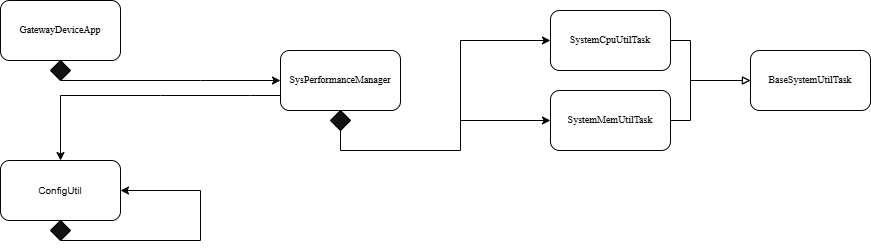

The diagram above was exported from draw.io. Its source (the exported page's mxGraphModel, read from the mxfile embedded in the PNG):
<mxGraphModel dx="946" dy="563" grid="1" gridSize="10" guides="1" tooltips="1" connect="1" arrows="1" fold="1" page="1" pageScale="1" pageWidth="850" pageHeight="1100" background="light-dark(#FFFFFF,#FFFFFF)" math="0" shadow="0">
  <root>
    <mxCell id="0" />
    <mxCell id="1" parent="0" />
    <mxCell id="SSr1KxMFJT1_ZGKnUhjr-2" parent="1" style="rounded=1;whiteSpace=wrap;html=1;strokeColor=light-dark(#000000,#050505);fillColor=light-dark(#FFFFFF,#FFFFFF);" value="" vertex="1">
      <mxGeometry height="60" width="120" x="220" y="40" as="geometry" />
    </mxCell>
    <mxCell id="SSr1KxMFJT1_ZGKnUhjr-3" parent="1" style="text;html=1;whiteSpace=wrap;align=center;verticalAlign=middle;rounded=0;labelBorderColor=none;fontColor=light-dark(#000000,#050505);labelBackgroundColor=none;" value="&lt;p style=&quot;box-sizing: border-box; print-color-adjust: exact; font-variant-numeric: inherit; font-variant-east-asian: inherit; font-variant-alternates: inherit; font-variant-position: inherit; font-variant-emoji: inherit; font-stretch: inherit; font-optical-sizing: inherit; font-size-adjust: inherit; font-kerning: inherit; font-feature-settings: inherit; font-variation-settings: inherit; font-language-override: inherit; vertical-align: baseline; hyphens: none; text-align: left; margin-block: 0px; overflow-wrap: break-word; line-height: 1.5 !important; font-family: &amp;quot;Noto Serif&amp;quot;, serif !important; padding: 0px !important; border: none !important; break-after: avoid !important; margin: 0px 0px 24px !important;&quot;&gt;&lt;span style=&quot;font-size: 10px;&quot;&gt;GatewayDeviceApp&lt;/span&gt;&lt;/p&gt;" vertex="1">
      <mxGeometry height="40" width="60" x="250" y="60" as="geometry" />
    </mxCell>
    <mxCell id="SSr1KxMFJT1_ZGKnUhjr-4" parent="1" style="rounded=1;whiteSpace=wrap;html=1;fillColor=light-dark(#FFFFFF,#FFFFFF);strokeColor=light-dark(#000000,#050505);" value="" vertex="1">
      <mxGeometry height="60" width="120" x="220" y="200" as="geometry" />
    </mxCell>
    <mxCell id="SSr1KxMFJT1_ZGKnUhjr-5" parent="1" style="text;html=1;whiteSpace=wrap;strokeColor=none;fillColor=none;align=center;verticalAlign=middle;rounded=0;fontColor=light-dark(#000000,#000000);" value="&lt;span style=&quot;font-size: 10px;&quot;&gt;ConfigUtil&lt;/span&gt;" vertex="1">
      <mxGeometry height="40" width="60" x="250" y="210" as="geometry" />
    </mxCell>
    <mxCell id="SSr1KxMFJT1_ZGKnUhjr-6" parent="1" style="rhombus;whiteSpace=wrap;html=1;strokeColor=light-dark(#000000,#000000);" value="" vertex="1">
      <mxGeometry height="20" width="20" x="270" y="260" as="geometry" />
    </mxCell>
    <mxCell id="SSr1KxMFJT1_ZGKnUhjr-7" edge="1" parent="1" source="SSr1KxMFJT1_ZGKnUhjr-6" style="endArrow=classic;html=1;rounded=0;exitX=0.5;exitY=1;exitDx=0;exitDy=0;entryX=1;entryY=0.5;entryDx=0;entryDy=0;strokeColor=light-dark(#000000,#050505);" target="SSr1KxMFJT1_ZGKnUhjr-4" value="">
      <mxGeometry height="50" relative="1" width="50" as="geometry">
        <Array as="points">
          <mxPoint x="420" y="280" />
          <mxPoint x="420" y="230" />
        </Array>
        <mxPoint x="400" y="330" as="sourcePoint" />
        <mxPoint x="450" y="280" as="targetPoint" />
      </mxGeometry>
    </mxCell>
    <mxCell id="RNQg_hGmPmUXJPraKkbw-1" parent="1" style="rounded=1;whiteSpace=wrap;html=1;strokeColor=light-dark(#000000,#050505);fillColor=light-dark(#FFFFFF,#FFFFFF);" value="" vertex="1">
      <mxGeometry height="60" width="120" x="500" y="90" as="geometry" />
    </mxCell>
    <mxCell id="RNQg_hGmPmUXJPraKkbw-2" parent="1" style="text;html=1;whiteSpace=wrap;align=center;verticalAlign=middle;rounded=0;labelBorderColor=none;fontColor=light-dark(#000000,#050505);labelBackgroundColor=none;" value="&lt;p style=&quot;box-sizing: border-box; print-color-adjust: exact; font-variant-numeric: inherit; font-variant-east-asian: inherit; font-variant-alternates: inherit; font-variant-position: inherit; font-variant-emoji: inherit; font-stretch: inherit; font-optical-sizing: inherit; font-size-adjust: inherit; font-kerning: inherit; font-feature-settings: inherit; font-variation-settings: inherit; font-language-override: inherit; vertical-align: baseline; hyphens: none; text-align: left; margin-block: 0px; overflow-wrap: break-word; line-height: 1.5 !important; font-family: &amp;quot;Noto Serif&amp;quot;, serif !important; padding: 0px !important; border: none !important; break-after: avoid !important; margin: 0px 0px 24px !important;&quot;&gt;&lt;span style=&quot;font-size: 10px;&quot;&gt;Sys&lt;/span&gt;&lt;span style=&quot;font-size: 10px; background-color: transparent; color: light-dark(rgb(0, 0, 0), rgb(5, 5, 5));&quot;&gt;PerformanceManager&lt;/span&gt;&lt;/p&gt;" vertex="1">
      <mxGeometry height="40" width="60" x="530" y="110" as="geometry" />
    </mxCell>
    <mxCell id="RNQg_hGmPmUXJPraKkbw-3" parent="1" style="rounded=1;whiteSpace=wrap;html=1;strokeColor=light-dark(#000000,#050505);fillColor=light-dark(#FFFFFF,#FFFFFF);" value="" vertex="1">
      <mxGeometry height="60" width="120" x="770" y="50" as="geometry" />
    </mxCell>
    <mxCell id="RNQg_hGmPmUXJPraKkbw-4" parent="1" style="text;html=1;whiteSpace=wrap;align=center;verticalAlign=middle;rounded=0;labelBorderColor=none;fontColor=light-dark(#000000,#050505);labelBackgroundColor=none;" value="&lt;p style=&quot;box-sizing: border-box; print-color-adjust: exact; font-variant-numeric: inherit; font-variant-east-asian: inherit; font-variant-alternates: inherit; font-variant-position: inherit; font-variant-emoji: inherit; font-stretch: inherit; font-optical-sizing: inherit; font-size-adjust: inherit; font-kerning: inherit; font-feature-settings: inherit; font-variation-settings: inherit; font-language-override: inherit; vertical-align: baseline; hyphens: none; text-align: left; margin-block: 0px; overflow-wrap: break-word; line-height: 1.5 !important; font-family: &amp;quot;Noto Serif&amp;quot;, serif !important; padding: 0px !important; border: none !important; break-after: avoid !important; margin: 0px 0px 24px !important;&quot;&gt;&lt;span style=&quot;font-size: 10px;&quot;&gt;SystemCpuUtilTask&lt;/span&gt;&lt;/p&gt;" vertex="1">
      <mxGeometry height="40" width="60" x="800" y="70" as="geometry" />
    </mxCell>
    <mxCell id="RNQg_hGmPmUXJPraKkbw-5" parent="1" style="rounded=1;whiteSpace=wrap;html=1;strokeColor=light-dark(#000000,#050505);fillColor=light-dark(#FFFFFF,#FFFFFF);" value="" vertex="1">
      <mxGeometry height="60" width="120" x="770" y="130" as="geometry" />
    </mxCell>
    <mxCell id="RNQg_hGmPmUXJPraKkbw-6" parent="1" style="text;html=1;whiteSpace=wrap;align=center;verticalAlign=middle;rounded=0;labelBorderColor=none;fontColor=light-dark(#000000,#050505);labelBackgroundColor=none;" value="&lt;p style=&quot;box-sizing: border-box; print-color-adjust: exact; font-variant-numeric: inherit; font-variant-east-asian: inherit; font-variant-alternates: inherit; font-variant-position: inherit; font-variant-emoji: inherit; font-stretch: inherit; font-optical-sizing: inherit; font-size-adjust: inherit; font-kerning: inherit; font-feature-settings: inherit; font-variation-settings: inherit; font-language-override: inherit; vertical-align: baseline; hyphens: none; text-align: left; margin-block: 0px; overflow-wrap: break-word; line-height: 1.5 !important; font-family: &amp;quot;Noto Serif&amp;quot;, serif !important; padding: 0px !important; border: none !important; break-after: avoid !important; margin: 0px 0px 24px !important;&quot;&gt;&lt;span style=&quot;font-size: 10px;&quot;&gt;SystemMem&lt;/span&gt;&lt;span style=&quot;font-size: 10px; background-color: transparent; color: light-dark(rgb(0, 0, 0), rgb(5, 5, 5));&quot;&gt;UtilTask&lt;/span&gt;&lt;/p&gt;" vertex="1">
      <mxGeometry height="40" width="60" x="800" y="150" as="geometry" />
    </mxCell>
    <mxCell id="RNQg_hGmPmUXJPraKkbw-8" parent="1" style="rounded=1;whiteSpace=wrap;html=1;strokeColor=light-dark(#000000,#050505);fillColor=light-dark(#FFFFFF,#FFFFFF);" value="" vertex="1">
      <mxGeometry height="60" width="120" x="970" y="90" as="geometry" />
    </mxCell>
    <mxCell id="RNQg_hGmPmUXJPraKkbw-9" parent="1" style="text;html=1;whiteSpace=wrap;align=center;verticalAlign=middle;rounded=0;labelBorderColor=none;fontColor=light-dark(#000000,#050505);labelBackgroundColor=none;" value="&lt;p style=&quot;box-sizing: border-box; print-color-adjust: exact; font-variant-numeric: inherit; font-variant-east-asian: inherit; font-variant-alternates: inherit; font-variant-position: inherit; font-variant-emoji: inherit; font-stretch: inherit; font-optical-sizing: inherit; font-size-adjust: inherit; font-kerning: inherit; font-feature-settings: inherit; font-variation-settings: inherit; font-language-override: inherit; vertical-align: baseline; hyphens: none; text-align: left; margin-block: 0px; overflow-wrap: break-word; line-height: 1.5 !important; font-family: &amp;quot;Noto Serif&amp;quot;, serif !important; padding: 0px !important; border: none !important; break-after: avoid !important; margin: 0px 0px 24px !important;&quot;&gt;&lt;span style=&quot;font-size: 10px;&quot;&gt;BaseSystemUtilTask&lt;/span&gt;&lt;/p&gt;" vertex="1">
      <mxGeometry height="40" width="60" x="1000" y="110" as="geometry" />
    </mxCell>
    <mxCell id="RNQg_hGmPmUXJPraKkbw-10" parent="1" style="rhombus;whiteSpace=wrap;html=1;strokeColor=light-dark(#000000,#000000);" value="" vertex="1">
      <mxGeometry height="20" width="20" x="270" y="100" as="geometry" />
    </mxCell>
    <mxCell id="RNQg_hGmPmUXJPraKkbw-13" edge="1" parent="1" source="RNQg_hGmPmUXJPraKkbw-10" style="endArrow=classic;html=1;rounded=0;entryX=0;entryY=0.5;entryDx=0;entryDy=0;strokeColor=light-dark(#000000,#050505);exitX=0.5;exitY=1;exitDx=0;exitDy=0;" target="RNQg_hGmPmUXJPraKkbw-1" value="">
      <mxGeometry height="50" relative="1" width="50" as="geometry">
        <Array as="points">
          <mxPoint x="420" y="120" />
        </Array>
        <mxPoint x="280" y="170" as="sourcePoint" />
        <mxPoint x="420" y="170" as="targetPoint" />
      </mxGeometry>
    </mxCell>
    <mxCell id="RNQg_hGmPmUXJPraKkbw-14" edge="1" parent="1" source="RNQg_hGmPmUXJPraKkbw-1" style="endArrow=classic;html=1;rounded=0;exitX=0;exitY=0.75;exitDx=0;exitDy=0;entryX=0.5;entryY=0;entryDx=0;entryDy=0;strokeColor=light-dark(#000000,#050505);" target="SSr1KxMFJT1_ZGKnUhjr-4" value="">
      <mxGeometry height="50" relative="1" width="50" as="geometry">
        <Array as="points">
          <mxPoint x="470" y="135" />
          <mxPoint x="380" y="135" />
          <mxPoint x="280" y="135" />
          <mxPoint x="280" y="190" />
        </Array>
        <mxPoint x="570" y="260" as="sourcePoint" />
        <mxPoint x="770" y="210" as="targetPoint" />
      </mxGeometry>
    </mxCell>
    <mxCell id="RNQg_hGmPmUXJPraKkbw-15" edge="1" parent="1" source="RNQg_hGmPmUXJPraKkbw-3" style="endArrow=block;html=1;rounded=0;exitX=1;exitY=0.5;exitDx=0;exitDy=0;entryX=0;entryY=0.5;entryDx=0;entryDy=0;strokeColor=light-dark(#000000,#050505);endFill=0;" target="RNQg_hGmPmUXJPraKkbw-8" value="">
      <mxGeometry height="50" relative="1" width="50" as="geometry">
        <Array as="points">
          <mxPoint x="910" y="80" />
          <mxPoint x="910" y="120" />
        </Array>
        <mxPoint x="670" y="170" as="sourcePoint" />
        <mxPoint x="720" y="120" as="targetPoint" />
      </mxGeometry>
    </mxCell>
    <mxCell id="RNQg_hGmPmUXJPraKkbw-16" edge="1" parent="1" source="RNQg_hGmPmUXJPraKkbw-5" style="endArrow=block;html=1;rounded=0;exitX=1;exitY=0.5;exitDx=0;exitDy=0;entryX=0;entryY=0.5;entryDx=0;entryDy=0;strokeColor=light-dark(#000000,#050505);endFill=0;" target="RNQg_hGmPmUXJPraKkbw-8" value="">
      <mxGeometry height="50" relative="1" width="50" as="geometry">
        <Array as="points">
          <mxPoint x="910" y="160" />
          <mxPoint x="910" y="120" />
        </Array>
        <mxPoint x="940" y="210" as="sourcePoint" />
        <mxPoint x="990" y="250" as="targetPoint" />
      </mxGeometry>
    </mxCell>
    <mxCell id="RNQg_hGmPmUXJPraKkbw-17" parent="1" style="rhombus;whiteSpace=wrap;html=1;strokeColor=light-dark(#000000,#000000);" value="" vertex="1">
      <mxGeometry height="20" width="20" x="550" y="150" as="geometry" />
    </mxCell>
    <mxCell id="RNQg_hGmPmUXJPraKkbw-19" edge="1" parent="1" source="RNQg_hGmPmUXJPraKkbw-17" style="endArrow=classic;html=1;rounded=0;exitX=0.5;exitY=1;exitDx=0;exitDy=0;entryX=0;entryY=0.5;entryDx=0;entryDy=0;strokeColor=light-dark(#000000,#050505);" target="RNQg_hGmPmUXJPraKkbw-3" value="">
      <mxGeometry height="50" relative="1" width="50" as="geometry">
        <Array as="points">
          <mxPoint x="560" y="190" />
          <mxPoint x="680" y="190" />
          <mxPoint x="680" y="80" />
        </Array>
        <mxPoint x="400" y="320" as="sourcePoint" />
        <mxPoint x="450" y="270" as="targetPoint" />
      </mxGeometry>
    </mxCell>
    <mxCell id="RNQg_hGmPmUXJPraKkbw-24" edge="1" parent="1" style="endArrow=classic;html=1;rounded=0;entryX=0;entryY=0.5;entryDx=0;entryDy=0;strokeColor=light-dark(#000000,#050505);" target="RNQg_hGmPmUXJPraKkbw-5" value="">
      <mxGeometry height="50" relative="1" width="50" as="geometry">
        <mxPoint x="680" y="160" as="sourcePoint" />
        <mxPoint x="710" y="220" as="targetPoint" />
      </mxGeometry>
    </mxCell>
  </root>
</mxGraphModel>